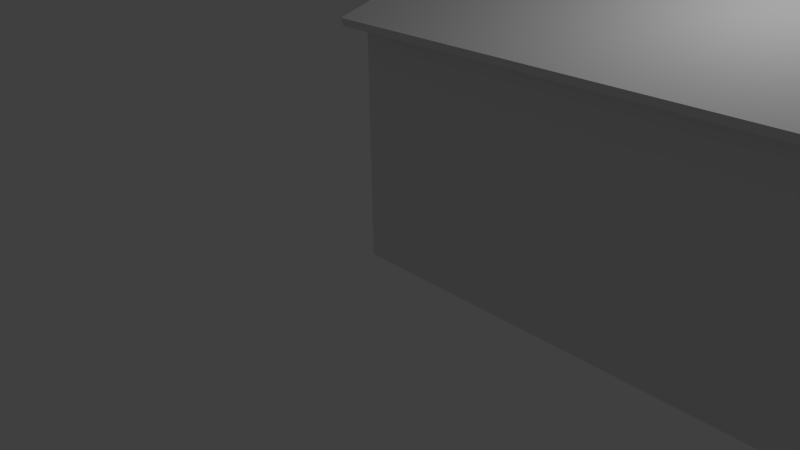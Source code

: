 # Source: cabin.blend  (saved by Blender 2.76.0; exported with 4.5.12 LTS)
import bpy
from mathutils import Matrix  # noqa: F401  (used for matrix-valued properties, if any)

bpy.ops.wm.read_factory_settings(use_empty=True)
scene = bpy.context.scene
scene.name = 'Scene'

# ---- collections
col_collection_1 = bpy.data.collections.new('Collection 1'); scene.collection.children.link(col_collection_1)

# ---- materials (node trees are filled in below, after node groups)
mat_material = bpy.data.materials.new('Material')
mat_material.alpha_threshold = 0.0
mat_material.use_transparent_shadow = False
mat_material.roughness = 0.5
mat_material.line_color = (0.0, 0.0, 0.0, 1.0)

# ---- material node trees

# ---- world
world_world = bpy.data.worlds.new('World'); scene.world = world_world
world_world.color = (0.05088, 0.05088, 0.05088)
world_world.use_sun_shadow = False
world_world.sun_shadow_jitter_overblur = 0.0
world_world.cycles.sampling_method = 'MANUAL'
world_world.cycles.sample_map_resolution = 256

# ---- cameras
cam_camera = bpy.data.cameras.new('Camera')
cam_camera.clip_end = 100.0
cam_camera.lens = 35.0
cam_camera.sensor_width = 32.0
cam_camera.sensor_height = 18.0
cam_camera.ortho_scale = 7.314
cam_camera.dof.focus_distance = 0.0
cam_camera.dof.aperture_fstop = 128.0

# ---- lights
light_lamp = bpy.data.lights.new('Lamp', 'POINT')
light_lamp.transmission_factor = 0.0
light_lamp.cutoff_distance = 30.0
light_lamp.energy = 100.0
light_lamp.shadow_buffer_clip_start = 1.001
light_lamp.shadow_soft_size = 0.1
light_lamp.shadow_maximum_resolution = 0.006
light_lamp.use_absolute_resolution = True
light_lamp.cycles.use_multiple_importance_sampling = False

# ---- meshes
me_cube = bpy.data.meshes.new('Cube')
me_cube.from_pydata([(9.0, 7.0, 0.0), (9.0, 0.0, 0.0), (0.0, 1.788e-07, 0.0), (0.0, 7.0, 0.0), (9.0, 7.0, 3.0), (9.0, -5.96e-07, 3.0), (-4.768e-07, 3.576e-07, 3.0), (0.0, 7.0, 3.0), (9.0, 3.5, 4.0), (-2.384e-07, 3.5, 4.0), (0.4134, 7.0, 0.0), (0.4134, 6.988, 3.0), (9.0, 7.0, 0.0), (9.0, 7.0, 3.0), (0.7721, 7.0, 0.0), (0.7721, 6.988, 3.0), (9.0, 10.0, 1.589e-07), (9.0, 10.0, 2.6), (0.7721, 10.0, 1.589e-07), (0.7721, 10.0, 2.6), (9.0, 3.5, 4.0), (9.0, -5.96e-07, 3.0), (-4.768e-07, 3.576e-07, 3.0), (-2.384e-07, 3.5, 4.0), (9.0, 3.5, 4.096), (9.0, -0.02747, 3.096), (-4.79e-07, -0.02747, 3.096), (-2.406e-07, 3.5, 4.096), (0.4134, 7.0, 3.096), (0.0, 7.0, 3.096), (-2.384e-07, 3.5, 4.096), (9.0, 7.0, 3.096), (9.0, 3.5, 4.096), (9.0, 7.0, 3.098), (0.7721, 7.0, 3.098), (9.0, 10.02, 2.698), (0.7721, 10.02, 2.698), (0.4134, 7.192, 2.945), (0.0, 7.192, 2.945), (0.4134, 7.22, 3.041), (0.0, 7.22, 3.041), (9.029, 10.37, 2.552), (0.8007, 10.37, 2.552), (9.029, 10.39, 2.65), (0.8007, 10.39, 2.65), (9.0, -0.1923, 2.945), (-4.972e-07, -0.1923, 2.945), (9.0, -0.2198, 3.041), (-4.994e-07, -0.2198, 3.041), (-0.2, 3.5, 4.0), (-0.2, 7.0, 3.0), (-0.2, 3.698e-07, 3.0), (-0.2, 3.5, 4.0), (-0.2, -0.02747, 3.096), (-0.2, 3.5, 4.096), (-0.2, 3.5, 4.096), (-0.2, 7.0, 3.096), (-0.2, 7.22, 3.041), (-0.2, 7.192, 2.945), (-0.2, -0.2198, 3.041), (-0.2, -0.1923, 2.945), (0.7721, 10.0, 2.6), (0.7721, 6.988, 3.0), (0.7721, 10.02, 2.698), (0.7721, 7.0, 3.098), (0.8007, 10.39, 2.65), (0.8007, 10.37, 2.552), (0.4134, 10.0, 2.6), (0.4134, 6.988, 3.0), (0.4134, 10.02, 2.698), (0.4134, 7.0, 3.098), (0.4419, 10.39, 2.65), (0.4419, 10.37, 2.552), (9.2, 7.0, 3.0), (9.2, 3.5, 4.0), (9.2, 7.0, 3.0), (9.2, 10.0, 2.6), (9.2, 3.5, 4.0), (9.2, -5.96e-07, 3.0), (9.2, 3.5, 4.096), (9.2, -0.02747, 3.096), (9.2, 7.0, 3.096), (9.2, 3.5, 4.096), (9.2, 7.0, 3.098), (9.2, 10.02, 2.698), (9.229, 10.37, 2.552), (9.229, 10.39, 2.65), (9.2, -0.1923, 2.945), (9.2, -0.2198, 3.041)], [], [(0, 1, 2, 3, 10), (9, 6, 22, 23), (0, 4, 8, 5, 1), (1, 5, 6, 2), (2, 6, 9, 7, 3), (11, 10, 3, 7), (23, 22, 51, 52), (0, 10, 14, 12), (15, 13, 33, 34), (4, 0, 12, 13), (11, 4, 13, 15), (10, 11, 15, 14), (17, 16, 18, 19), (13, 12, 16, 17), (14, 15, 19, 18), (12, 14, 18, 16), (20, 23, 27, 24), (8, 9, 23, 20), (6, 5, 21, 22), (5, 8, 20, 21), (24, 27, 26, 25), (41, 43, 86, 85), (46, 48, 59, 60), (24, 25, 80, 79), (31, 28, 29, 30, 32), (28, 11, 37, 39), (4, 11, 28, 31), (9, 8, 32, 30), (33, 13, 75, 83), (34, 33, 35, 36), (19, 15, 62, 61), (8, 4, 73, 74), (42, 19, 61, 66), (37, 38, 40, 39), (11, 7, 38, 37), (27, 23, 52, 54), (29, 28, 39, 40), (41, 42, 44, 43), (47, 45, 87, 88), (17, 19, 42, 41), (36, 35, 43, 44), (46, 45, 47, 48), (22, 21, 45, 46), (22, 46, 60, 51), (25, 26, 48, 47), (50, 49, 55, 56), (52, 51, 53, 54), (50, 56, 57, 58), (53, 51, 60, 59), (40, 38, 58, 57), (48, 26, 53, 59), (38, 7, 50, 58), (26, 27, 54, 53), (30, 29, 56, 55), (29, 40, 57, 56), (9, 30, 55, 49), (7, 9, 49, 50), (64, 63, 69, 70), (63, 65, 71, 69), (36, 44, 65, 63), (44, 42, 66, 65), (15, 34, 64, 62), (34, 36, 63, 64), (67, 68, 70, 69), (67, 69, 71, 72), (66, 61, 67, 72), (65, 66, 72, 71), (62, 64, 70, 68), (61, 62, 68, 67), (78, 80, 88, 87), (78, 77, 79, 80), (74, 73, 81, 82), (75, 76, 84, 83), (84, 76, 85, 86), (4, 31, 81, 73), (25, 47, 88, 80), (32, 8, 74, 82), (45, 21, 78, 87), (31, 32, 82, 81), (13, 17, 76, 75), (17, 41, 85, 76), (43, 35, 84, 86), (20, 24, 79, 77), (35, 33, 83, 84), (21, 20, 77, 78)])
_uv = me_cube.uv_layers.new(name='UVMap')
_uv.uv.foreach_set('vector', [2.239e-08, 1.788e-06, 0.3286, 0.0, 0.3286, 0.4441, 0.0, 0.4441, 0.0, 0.4237, 0.0, 0.0, 0.0, 0.0, 0.0, 0.0, 0.0, 0.0, 0.8656, 0.8092, 0.7247, 0.8092, 0.6778, 0.6365, 0.7247, 0.4638, 0.8656, 0.4638, 0.657, 0.9079, 0.5164, 0.9079, 0.5164, 0.4638, 0.657, 0.4638, 0.5164, 0.8092, 0.3756, 0.8092, 0.3286, 0.6365, 0.3756, 0.4638, 0.5164, 0.4638, 0.4863, 0.9566, 0.4863, 0.8092, 0.5057, 0.8092, 0.5057, 0.9566, 0.85, 0.009869, 0.6868, 0.009881, 0.6868, 1.216e-05, 0.85, 0.0, 0.0, 0.0, 0.0, 0.0, 0.0, 0.0, 0.0, 0.0, 1.0, 0.0, 1.0, 0.406, 0.9954, 0.406, 0.9954, 5.882e-08, 0.0, 0.0, 0.0, 0.0, 0.0, 0.0, 0.0, 0.0, 0.3279, 0.4441, 0.3279, 0.8678, 0.3279, 0.8678, 0.3279, 0.4618, 0.4863, 0.8092, 0.4863, 0.9566, 0.4695, 0.9566, 0.4695, 0.8092, 0.8656, 0.4638, 0.9872, 0.4639, 0.9872, 0.8698, 0.8656, 0.8698, 0.6778, 0.9573, 0.6778, 0.8092, 0.8186, 0.8092, 0.8186, 0.9375, 0.4695, 0.9572, 0.3286, 0.9578, 0.3474, 0.8092, 0.4695, 0.8092, 0.85, 0.406, 0.85, 7.529e-07, 0.9909, 0.0, 0.9909, 0.406, 0.9872, 0.9178, 0.9872, 0.4737, 0.9917, 0.4737, 0.9917, 0.9178, 0.0, 0.0, 0.0, 0.0, 0.0, 0.0, 0.0, 0.0, 0.0, 0.0, 0.0, 0.0, 0.0, 0.0, 0.0, 0.0, 0.0, 0.0, 0.0, 0.0, 0.0, 0.0, 0.0, 0.0, 0.6778, 0.009869, 0.6778, 0.454, 0.5135, 0.454, 0.5135, 0.009869, 0.9963, 0.4737, 0.9917, 0.4737, 0.9917, 0.4638, 0.9963, 0.4638, 0.3233, 0.454, 0.3188, 0.454, 0.3188, 0.4441, 0.3233, 0.4441, 0.6778, 0.009869, 0.5135, 0.009869, 0.5135, 0.0, 0.6778, 0.0, 0.339, 0.454, 0.339, 0.03027, 0.339, 0.009869, 0.5045, 0.009869, 0.5045, 0.454, 0.01854, 0.8725, 0.01402, 0.872, 0.01384, 0.8615, 0.01854, 0.8614, 0.9954, 0.009869, 0.9954, 0.4336, 0.9909, 0.4336, 0.9909, 0.009869, 0.3279, 0.454, 0.3279, 0.8981, 0.3233, 0.8981, 0.3233, 0.454, 0.9954, 0.406, 1.0, 0.406, 1.0, 0.4159, 0.9954, 0.4159, 6.717e-08, 0.8614, 0.0, 0.4554, 0.1422, 0.4554, 0.1422, 0.8614, 0.0, 0.0, 0.0, 0.0, 0.0, 0.0, 0.0, 0.0, 0.657, 0.9734, 0.657, 0.7997, 0.6664, 0.7997, 0.6664, 0.9734, 0.0, 0.0, 0.0, 0.0, 0.0, 0.0, 0.0, 0.0, 2.239e-08, 0.8916, 0.0, 0.8712, 0.004615, 0.8712, 0.004615, 0.8916, 0.8186, 0.9824, 0.8381, 0.983, 0.8381, 0.9925, 0.8186, 0.9925, 0.9917, 0.4737, 0.9872, 0.4737, 0.9872, 0.4638, 0.9917, 0.4638, 0.339, 0.009869, 0.339, 0.03027, 0.3286, 0.03027, 0.3286, 0.009869, 0.9963, 0.4737, 0.9963, 0.8797, 0.9917, 0.8797, 0.9917, 0.4737, 0.3188, 0.8981, 0.3233, 0.8981, 0.3233, 0.9079, 0.3188, 0.9079, 0.3011, 0.8501, 0.3011, 0.4441, 0.3188, 0.4455, 0.3188, 0.8515, 0.1422, 0.8614, 0.1422, 0.4554, 0.1599, 0.454, 0.1599, 0.86, 0.3233, 0.454, 0.3233, 0.8981, 0.3188, 0.8981, 0.3188, 0.454, 0.6868, 0.009881, 0.6868, 0.454, 0.6778, 0.454, 0.6778, 0.009882, 0.6868, 0.009881, 0.6778, 0.009882, 0.6778, 1.283e-05, 0.6868, 1.216e-05, 0.5135, 0.009869, 0.5135, 0.454, 0.5045, 0.454, 0.5045, 0.009869, 0.6664, 0.9806, 0.6667, 0.801, 0.6711, 0.7997, 0.6707, 0.9793, 0.6711, 0.9892, 0.6711, 0.8096, 0.6758, 0.8096, 0.6754, 0.9905, 0.6664, 0.9806, 0.6707, 0.9793, 0.6711, 0.9905, 0.6664, 0.9905, 0.6758, 0.8096, 0.6711, 0.8096, 0.6711, 0.7997, 0.6758, 0.7997, 0.004615, 0.8712, 0.0, 0.8712, 0.0, 0.8614, 0.004615, 0.8614, 0.5045, 0.454, 0.5135, 0.454, 0.5135, 0.4638, 0.5045, 0.4638, 0.8381, 0.9925, 0.8381, 0.983, 0.8474, 0.983, 0.8474, 0.9925, 0.5135, 0.454, 0.6778, 0.454, 0.6778, 0.4638, 0.5135, 0.4638, 0.5045, 0.009869, 0.339, 0.009869, 0.339, 4.412e-09, 0.5045, 6.323e-08, 0.339, 0.009869, 0.3286, 0.009869, 0.3286, 0.0, 0.339, 4.412e-09, 0.3279, 0.454, 0.3233, 0.454, 0.3233, 0.4441, 0.3279, 0.4441, 0.8381, 0.983, 0.8381, 0.8092, 0.8474, 0.8092, 0.8474, 0.983, 0.675, 0.464, 0.6738, 0.6134, 0.657, 0.6133, 0.6582, 0.4638, 0.6738, 0.6134, 0.675, 0.632, 0.6582, 0.6319, 0.657, 0.6133, 0.0, 0.0, 0.0, 0.0, 0.0, 0.0, 0.0, 0.0, 0.0, 0.0, 0.0, 0.0, 0.0, 0.0, 0.0, 0.0, 0.0, 0.0, 0.0, 0.0, 0.0, 0.0, 0.0, 0.0, 0.0, 0.0, 0.0, 0.0, 0.0, 0.0, 0.0, 0.0, 0.5104, 0.9592, 0.5105, 0.8093, 0.5152, 0.8092, 0.5151, 0.9595, 0.5104, 0.9592, 0.5151, 0.9595, 0.5152, 0.9782, 0.5105, 0.9778, 0.675, 0.632, 0.6738, 0.6505, 0.657, 0.6507, 0.6582, 0.6322, 0.009284, 0.8791, 0.004615, 0.8791, 0.004615, 0.8614, 0.009284, 0.8614, 0.01384, 0.8791, 0.009284, 0.8791, 0.009284, 0.8614, 0.01384, 0.8614, 0.6738, 0.6505, 0.675, 0.7996, 0.6582, 0.7997, 0.657, 0.6507, 0.5104, 0.8191, 0.5057, 0.8191, 0.5057, 0.8092, 0.5104, 0.8092, 0.5104, 0.8191, 0.5104, 0.9987, 0.5061, 1.0, 0.5057, 0.8191, 0.8522, 0.9888, 0.8522, 0.8092, 0.8565, 0.8105, 0.8565, 0.9901, 0.8476, 0.9775, 0.8474, 0.8282, 0.8521, 0.8279, 0.8522, 0.9782, 0.8521, 0.8279, 0.8474, 0.8282, 0.8475, 0.8096, 0.8522, 0.8092, 0.9954, 0.009869, 0.9909, 0.009869, 0.9909, 0.0, 0.9954, 6.117e-07, 0.5135, 0.009869, 0.5045, 0.009869, 0.5045, 0.0, 0.5135, 0.0, 0.3233, 0.8981, 0.3279, 0.8981, 0.3279, 0.9079, 0.3233, 0.9079, 0.6778, 0.454, 0.6868, 0.454, 0.6868, 0.4638, 0.6778, 0.4638, 0.339, 0.454, 0.5045, 0.454, 0.5045, 0.4638, 0.339, 0.4638, 0.1599, 0.8501, 0.3011, 0.8501, 0.3011, 0.86, 0.1599, 0.86, 0.3011, 0.8501, 0.3188, 0.8515, 0.3188, 0.8614, 0.3011, 0.86, 0.1599, 0.454, 0.1422, 0.4554, 0.1422, 0.4455, 0.1599, 0.4441, 0.9872, 0.9178, 0.9917, 0.9178, 0.9917, 0.9277, 0.9872, 0.9277, 0.1422, 0.4554, 0.0, 0.4554, 0.0, 0.4455, 0.1422, 0.4455, 0.6868, 0.454, 0.85, 0.454, 0.85, 0.4638, 0.6868, 0.4638])
me_cube.materials.append(mat_material)
me_cube.use_remesh_preserve_volume = False
me_cube.use_remesh_preserve_attributes = False
me_cube.use_mirror_vertex_groups = False
me_cube.update()

# ---- objects
ob_cube = bpy.data.objects.new('Cube', me_cube)
ob_lamp = bpy.data.objects.new('Lamp', light_lamp)
ob_camera = bpy.data.objects.new('Camera', cam_camera)

# ---- transforms, parenting, visibility, modifiers, constraints
ob_cube.location = (0.0, 0.0, 0.0)
ob_cube.lock_rotations_4d = False
ob_cube.empty_display_type = 'ARROWS'
ob_cube.lineart.crease_threshold = 0.0
ob_lamp.location = (4.076, 1.005, 5.904)
ob_lamp.rotation_euler = (0.6503, 0.05522, 1.866)
ob_lamp.lock_rotations_4d = False
ob_lamp.empty_display_type = 'ARROWS'
ob_lamp.color = (0.0, 0.0, 0.0, 0.0)
ob_lamp.lineart.crease_threshold = 0.0
ob_camera.location = (7.481, -6.508, 5.344)
ob_camera.rotation_euler = (1.109, 0.01082, 0.8149)
ob_camera.lock_rotations_4d = False
ob_camera.empty_display_type = 'ARROWS'
ob_camera.color = (0.0, 0.0, 0.0, 0.0)
ob_camera.display_type = 'WIRE'
ob_camera.lineart.crease_threshold = 0.0

# ---- collection membership
col_collection_1.objects.link(ob_cube)
col_collection_1.objects.link(ob_lamp)
col_collection_1.objects.link(ob_camera)

# ---- scene / render settings (as saved in the file)
scene.camera = ob_camera
scene.frame_start = 1; scene.frame_end = 250; scene.frame_set(1)
scene.render.engine = 'BLENDER_EEVEE_NEXT'
scene.render.resolution_percentage = 50
scene.render.dither_intensity = 0.0
scene.cycles.use_denoising = False
scene.cycles.samples = 10
scene.cycles.sampling_pattern = 'TABULATED_SOBOL'
scene.cycles.light_sampling_threshold = 0.0
scene.cycles.use_adaptive_sampling = False
scene.cycles.use_light_tree = False
scene.cycles.blur_glossy = 0.0
scene.cycles.pixel_filter_type = 'GAUSSIAN'
scene.cycles.sample_clamp_indirect = 0.0
scene.view_settings.view_transform = 'Standard'
bpy.context.view_layer.update()
